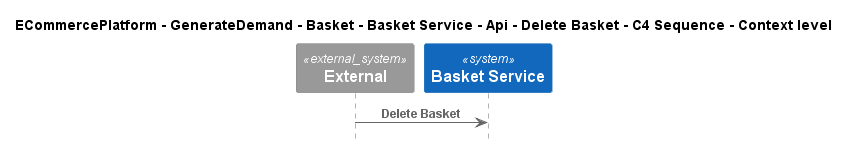

The diagram above was rendered by PlantUML. Its source (embedded in the PNG):
@startuml
!include ..\..\..\..\..\..\..\..\..\.c4s\C4_Sequence.puml

title ECommercePlatform - GenerateDemand - Basket - Basket Service - Api - Delete Basket - C4 Sequence - Context level

System_Ext(C4InterFlow.SoftwareSystems.ExternalSystem, "External", "")
System(ECommercePlatform.GenerateDemand.Basket.SoftwareSystems.BasketService, "Basket Service", "")

Rel(C4InterFlow.SoftwareSystems.ExternalSystem, ECommercePlatform.GenerateDemand.Basket.SoftwareSystems.BasketService, "Delete Basket")


@enduml